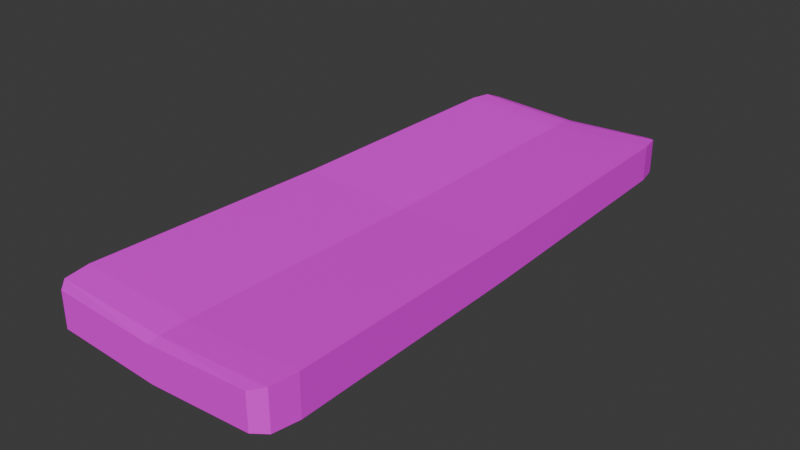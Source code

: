 # Source: mat.blend  (saved by Blender 5.1.29; exported with 4.5.12 LTS)
import bpy
from mathutils import Matrix  # noqa: F401  (used for matrix-valued properties, if any)

bpy.ops.wm.read_factory_settings(use_empty=True)
scene = bpy.context.scene
scene.name = 'Scene'

# ---- collections
col_collection = bpy.data.collections.new('Collection'); scene.collection.children.link(col_collection)

# ---- images (referenced by path relative to the original .blend; pixels are not part of the script)
import os
ASSET_DIR = os.environ.get("B2B_ASSET_DIR", "")  # directory of the original .blend (textures are referenced by path, not embedded)
HERE = os.path.dirname(os.path.abspath(__file__))  # packed textures are extracted next to this script under _unpacked/

def load_image(name, relpath, width, height, colorspace="sRGB"):
    """Load a texture the original file referenced (path relative to the .blend, or extracted next to this script)."""
    p = next((c for c in (os.path.join(HERE, relpath), os.path.join(ASSET_DIR, relpath)) if relpath and os.path.exists(c)), "")
    if p:
        img = bpy.data.images.load(p, check_existing=True)
        img.name = name
    else:  # same state as the original file: an image datablock whose file is absent (Cycles renders it pink)
        img = bpy.data.images.new(name, width, height)
        img.source = "FILE"
        img.filepath = "//" + (relpath or name)
    img.colorspace_settings.name = colorspace
    return img
img_matres_jpg = load_image('Matres.jpg', 'Matres.jpg', 1024, 1024, 'sRGB')

# ---- materials (node trees are filled in below, after node groups)
mat_material_003 = bpy.data.materials.new('Material.003')

# ---- material node trees
mat_material_003.use_nodes = True; mat_material_003.node_tree.nodes.clear()
_N = mat_material_003.node_tree.nodes; _L = mat_material_003.node_tree.links
n0 = _N.new('ShaderNodeBsdfPrincipled'); n0.name = 'Principled BSDF'; n0.location = (-200, 100)
n1 = _N.new('ShaderNodeOutputMaterial'); n1.name = 'Material Output'; n1.location = (200, 100)
n2 = _N.new('ShaderNodeTexImage'); n2.name = 'Image Texture'; n2.location = (-490, 75)
n2.image = img_matres_jpg
_L.new(n0.outputs[0], n1.inputs[0])
_L.new(n2.outputs[0], n0.inputs[0])
n1.is_active_output = True

# ---- world
world_world = bpy.data.worlds.new('World'); scene.world = world_world
world_world.use_nodes = True; world_world.node_tree.nodes.clear()
_N = world_world.node_tree.nodes; _L = world_world.node_tree.links
n0 = _N.new('ShaderNodeOutputWorld'); n0.name = 'World Output'; n0.location = (200, 100)
n1 = _N.new('ShaderNodeBackground'); n1.name = 'Background'; n1.location = (-200, 100)
n1.inputs[0].default_value = (0.05088, 0.05088, 0.05088, 1.0)
_L.new(n1.outputs[0], n0.inputs[0])
n0.is_active_output = True
world_world.color = (0.05088, 0.05088, 0.05088)
world_world.sun_shadow_jitter_overblur = 0.0

# ---- meshes
me_cube_002 = bpy.data.meshes.new('Cube.002')
me_cube_002.from_pydata([(-0.7981, 1.0, -0.7186), (-0.9049, 0.8984, -0.9049), (-0.8715, 0.9702, -0.8715), (-0.7981, 1.0, 0.8775), (-0.9049, 0.8984, 0.9049), (-0.8715, 0.9702, 0.8715), (0.7981, 1.0, -0.7186), (0.9049, 0.8984, -0.9049), (0.8715, 0.9702, -0.8715), (0.9049, 0.8984, 0.9049), (0.7981, 1.0, 0.8775), (0.8715, 0.9702, 0.8715), (-0.9935, -0.8711, -0.9935), (-0.871, -1.0, -0.871), (-0.9603, -0.9623, -0.9603), (-0.871, -1.0, 0.871), (-0.9935, -0.8711, 0.9935), (-0.9603, -0.9623, 0.9603), (0.871, -1.0, -0.871), (0.9935, -0.8711, -0.9935), (0.9603, -0.9623, -0.9603), (0.9935, -0.8711, 0.9935), (0.871, -1.0, 0.871), (0.9603, -0.9623, 0.9603), (0.0, 0.8984, -0.5992), (0.0, 0.9702, -0.5658), (0.0, 1.0, -0.4924), (0.0, 0.8984, 1.211), (0.0, 0.9702, 1.177), (0.0, 1.0, 1.104), (0.0, -0.8711, -0.6879), (0.0, -0.9623, -0.6547), (0.0, -1.0, -0.5653), (0.0, -0.8711, 1.299), (0.0, -0.9623, 1.266), (0.0, -1.0, 1.177), (-0.9492, 0.01364, -0.811), (-0.9492, 0.01364, 1.087), (0.9492, 0.01364, -0.811), (0.9492, 0.01364, 1.087), (0.0, 0.01364, 1.393), (0.0, 0.01364, -0.5054)], [], [(3, 0, 2, 5), (5, 2, 1, 4), (24, 1, 2, 25), (25, 2, 0, 26), (27, 9, 11, 28), (28, 11, 10, 29), (9, 7, 8, 11), (11, 8, 6, 10), (26, 29, 10, 6), (13, 15, 17, 14), (14, 17, 16, 12), (22, 18, 20, 23), (23, 20, 19, 21), (30, 19, 20, 31), (31, 20, 18, 32), (33, 16, 17, 34), (34, 17, 15, 35), (36, 37, 4, 1), (32, 35, 15, 13), (41, 38, 19, 30), (40, 37, 16, 33), (38, 39, 21, 19), (39, 40, 33, 21), (36, 41, 30, 12), (18, 22, 35, 32), (23, 34, 35, 22), (21, 33, 34, 23), (14, 31, 32, 13), (12, 30, 31, 14), (0, 3, 29, 26), (5, 28, 29, 3), (4, 27, 28, 5), (8, 25, 26, 6), (7, 24, 25, 8), (1, 24, 41, 36), (9, 27, 40, 39), (7, 9, 39, 38), (27, 4, 37, 40), (24, 7, 38, 41), (12, 16, 37, 36)])
_uv = me_cube_002.uv_layers.new(name='UVMap')
_uv.uv.foreach_set('vector', [0.4089, 0.4257, 0.2958, 0.4257, 0.2899, 0.4169, 0.4148, 0.4169, 0.4148, 0.4169, 0.2899, 0.4169, 0.2886, 0.4072, 0.4161, 0.4072, 0.8142, 0.9466, 0.6755, 0.9466, 0.6806, 0.9775, 0.8142, 0.9775, 0.8142, 0.9775, 0.6806, 0.9775, 0.6919, 0.9902, 0.8142, 0.9902, 0.3614, 0.2318, 0.4802, 0.2318, 0.4759, 0.2054, 0.3614, 0.2054, 0.3614, 0.2054, 0.4759, 0.2054, 0.4662, 0.1945, 0.3614, 0.1945, 0.4161, 0.5969, 0.2886, 0.5969, 0.2891, 0.5875, 0.4156, 0.5875, 0.4156, 0.5875, 0.2891, 0.5875, 0.2958, 0.5785, 0.4089, 0.5785, 0.2958, 0.5021, 0.4089, 0.5021, 0.4089, 0.5785, 0.2958, 0.5785, 0.2968, 0.9215, 0.4079, 0.9215, 0.4149, 0.9309, 0.2898, 0.9309, 0.2911, 0.2438, 0.4136, 0.2438, 0.4161, 0.2549, 0.2886, 0.2549, 0.4079, 0.7715, 0.2968, 0.7715, 0.2892, 0.7613, 0.4155, 0.7613, 0.4155, 0.7613, 0.2892, 0.7613, 0.2886, 0.7493, 0.4161, 0.7493, 0.8142, 0.1869, 0.9666, 0.1869, 0.9615, 0.1478, 0.8142, 0.1478, 0.8142, 0.1478, 0.9615, 0.1478, 0.9478, 0.1316, 0.8142, 0.1316, 0.3614, 0.8824, 0.231, 0.8824, 0.2353, 0.9159, 0.3614, 0.9159, 0.3614, 0.9159, 0.2353, 0.9159, 0.2471, 0.9297, 0.3614, 0.9297, 0.2886, 0.3311, 0.4161, 0.3311, 0.4161, 0.4072, 0.2886, 0.4072, 0.2968, 0.8465, 0.4079, 0.8465, 0.4079, 0.9215, 0.2968, 0.9215, 0.8142, 0.5668, 0.9598, 0.5668, 0.9666, 0.1869, 0.8142, 0.1869, 0.3614, 0.5571, 0.2368, 0.5571, 0.231, 0.8824, 0.3614, 0.8824, 0.2886, 0.6731, 0.4161, 0.6731, 0.4161, 0.7493, 0.2886, 0.7493, 0.4861, 0.5571, 0.3614, 0.5571, 0.3614, 0.8824, 0.4919, 0.8824, 0.6687, 0.5668, 0.8142, 0.5668, 0.8142, 0.1869, 0.6619, 0.1869, 0.2968, 0.7715, 0.4079, 0.7715, 0.4079, 0.8465, 0.2968, 0.8465, 0.4875, 0.9159, 0.3614, 0.9159, 0.3614, 0.9297, 0.4758, 0.9297, 0.4919, 0.8824, 0.3614, 0.8824, 0.3614, 0.9159, 0.4875, 0.9159, 0.667, 0.1478, 0.8142, 0.1478, 0.8142, 0.1316, 0.6807, 0.1316, 0.6619, 0.1869, 0.8142, 0.1869, 0.8142, 0.1478, 0.667, 0.1478, 0.2958, 0.4257, 0.4089, 0.4257, 0.4089, 0.5021, 0.2958, 0.5021, 0.247, 0.2054, 0.3614, 0.2054, 0.3614, 0.1945, 0.2566, 0.1945, 0.2426, 0.2318, 0.3614, 0.2318, 0.3614, 0.2054, 0.247, 0.2054, 0.9478, 0.9775, 0.8142, 0.9775, 0.8142, 0.9902, 0.9366, 0.9902, 0.953, 0.9466, 0.8142, 0.9466, 0.8142, 0.9775, 0.9478, 0.9775, 0.6755, 0.9466, 0.8142, 0.9466, 0.8142, 0.5668, 0.6687, 0.5668, 0.4802, 0.2318, 0.3614, 0.2318, 0.3614, 0.5571, 0.4861, 0.5571, 0.2886, 0.5969, 0.4161, 0.5969, 0.4161, 0.6731, 0.2886, 0.6731, 0.3614, 0.2318, 0.2426, 0.2318, 0.2368, 0.5571, 0.3614, 0.5571, 0.8142, 0.9466, 0.953, 0.9466, 0.9598, 0.5668, 0.8142, 0.5668, 0.2886, 0.2549, 0.4161, 0.2549, 0.4161, 0.3311, 0.2886, 0.3311])
me_cube_002.materials.append(mat_material_003)
me_cube_002.update()

# ---- objects
ob_cube = bpy.data.objects.new('Cube', me_cube_002)

# ---- transforms, parenting, visibility, modifiers, constraints
ob_cube.location = (0.0, 0.0, 0.0)
ob_cube.scale = (1.164, 2.8, -0.2)

# ---- collection membership
col_collection.objects.link(ob_cube)

# ---- scene / render settings (as saved in the file)
scene.frame_start = 1; scene.frame_end = 250; scene.frame_set(1)
scene.render.engine = 'BLENDER_EEVEE_NEXT'
scene.render.bake_bias = 0.0
scene.render.bake_samples = 0
scene.cycles.sampling_pattern = 'TABULATED_SOBOL'
scene.eevee.use_volume_custom_range = False
bpy.context.view_layer.update()

# ---- added for rendering (the .blend has no active camera and no usable light): camera, sun
cam_auto = bpy.data.cameras.new('AutoCamera')
cam_auto.lens = 50.0
cam_auto.sensor_width = 36.0
cam_auto.clip_end = 1000.0
ob_auto_camera = bpy.data.objects.new('AutoCamera', cam_auto)
scene.collection.objects.link(ob_auto_camera)
ob_auto_camera.location = (5.623, -6.7476, 4.45845)
ob_auto_camera.rotation_euler = (1.09748, -7.21219e-08, 0.694738)
scene.camera = ob_auto_camera
light_auto_sun = bpy.data.lights.new('AutoSun', 'SUN')
light_auto_sun.energy = 3.0
light_auto_sun.angle = 0.0523599
ob_auto_sun = bpy.data.objects.new('AutoSun', light_auto_sun)
scene.collection.objects.link(ob_auto_sun)
ob_auto_sun.rotation_euler = (0.872665, 0.174533, 0.523599)
bpy.context.view_layer.update()
